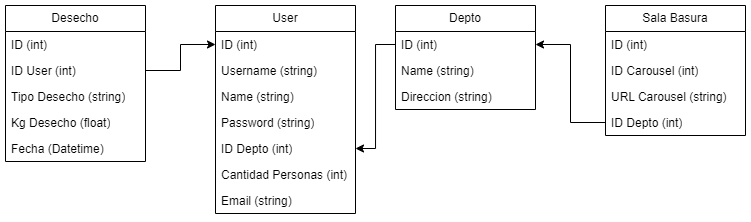

The diagram above was exported from draw.io. Its source (the exported page's mxGraphModel, read from the mxfile embedded in the PNG):
<mxGraphModel dx="819" dy="439" grid="1" gridSize="10" guides="1" tooltips="1" connect="1" arrows="1" fold="1" page="1" pageScale="1" pageWidth="827" pageHeight="1169" math="0" shadow="0">
  <root>
    <mxCell id="WIyWlLk6GJQsqaUBKTNV-0" />
    <mxCell id="WIyWlLk6GJQsqaUBKTNV-1" parent="WIyWlLk6GJQsqaUBKTNV-0" />
    <mxCell id="L7zkDEzcfIvn1_jqLFKP-0" value="Sala Basura" style="swimlane;fontStyle=0;childLayout=stackLayout;horizontal=1;startSize=26;fillColor=none;horizontalStack=0;resizeParent=1;resizeParentMax=0;resizeLast=0;collapsible=1;marginBottom=0;whiteSpace=wrap;html=1;" vertex="1" parent="WIyWlLk6GJQsqaUBKTNV-1">
      <mxGeometry x="880" y="440" width="140" height="130" as="geometry" />
    </mxCell>
    <mxCell id="L7zkDEzcfIvn1_jqLFKP-1" value="ID (int)" style="text;strokeColor=none;fillColor=none;align=left;verticalAlign=top;spacingLeft=4;spacingRight=4;overflow=hidden;rotatable=0;points=[[0,0.5],[1,0.5]];portConstraint=eastwest;whiteSpace=wrap;html=1;" vertex="1" parent="L7zkDEzcfIvn1_jqLFKP-0">
      <mxGeometry y="26" width="140" height="26" as="geometry" />
    </mxCell>
    <mxCell id="L7zkDEzcfIvn1_jqLFKP-2" value="ID Carousel (int)" style="text;strokeColor=none;fillColor=none;align=left;verticalAlign=top;spacingLeft=4;spacingRight=4;overflow=hidden;rotatable=0;points=[[0,0.5],[1,0.5]];portConstraint=eastwest;whiteSpace=wrap;html=1;" vertex="1" parent="L7zkDEzcfIvn1_jqLFKP-0">
      <mxGeometry y="52" width="140" height="26" as="geometry" />
    </mxCell>
    <mxCell id="L7zkDEzcfIvn1_jqLFKP-3" value="URL Carousel (string)" style="text;strokeColor=none;fillColor=none;align=left;verticalAlign=top;spacingLeft=4;spacingRight=4;overflow=hidden;rotatable=0;points=[[0,0.5],[1,0.5]];portConstraint=eastwest;whiteSpace=wrap;html=1;" vertex="1" parent="L7zkDEzcfIvn1_jqLFKP-0">
      <mxGeometry y="78" width="140" height="26" as="geometry" />
    </mxCell>
    <mxCell id="L7zkDEzcfIvn1_jqLFKP-4" value="ID Depto (int)" style="text;strokeColor=none;fillColor=none;align=left;verticalAlign=top;spacingLeft=4;spacingRight=4;overflow=hidden;rotatable=0;points=[[0,0.5],[1,0.5]];portConstraint=eastwest;whiteSpace=wrap;html=1;" vertex="1" parent="L7zkDEzcfIvn1_jqLFKP-0">
      <mxGeometry y="104" width="140" height="26" as="geometry" />
    </mxCell>
    <mxCell id="L7zkDEzcfIvn1_jqLFKP-5" value="Depto" style="swimlane;fontStyle=0;childLayout=stackLayout;horizontal=1;startSize=26;fillColor=none;horizontalStack=0;resizeParent=1;resizeParentMax=0;resizeLast=0;collapsible=1;marginBottom=0;whiteSpace=wrap;html=1;" vertex="1" parent="WIyWlLk6GJQsqaUBKTNV-1">
      <mxGeometry x="670" y="440" width="140" height="104" as="geometry" />
    </mxCell>
    <mxCell id="L7zkDEzcfIvn1_jqLFKP-6" value="ID (int)" style="text;strokeColor=none;fillColor=none;align=left;verticalAlign=top;spacingLeft=4;spacingRight=4;overflow=hidden;rotatable=0;points=[[0,0.5],[1,0.5]];portConstraint=eastwest;whiteSpace=wrap;html=1;" vertex="1" parent="L7zkDEzcfIvn1_jqLFKP-5">
      <mxGeometry y="26" width="140" height="26" as="geometry" />
    </mxCell>
    <mxCell id="L7zkDEzcfIvn1_jqLFKP-7" value="Name (string)" style="text;strokeColor=none;fillColor=none;align=left;verticalAlign=top;spacingLeft=4;spacingRight=4;overflow=hidden;rotatable=0;points=[[0,0.5],[1,0.5]];portConstraint=eastwest;whiteSpace=wrap;html=1;" vertex="1" parent="L7zkDEzcfIvn1_jqLFKP-5">
      <mxGeometry y="52" width="140" height="26" as="geometry" />
    </mxCell>
    <mxCell id="L7zkDEzcfIvn1_jqLFKP-8" value="Direccion (string)" style="text;strokeColor=none;fillColor=none;align=left;verticalAlign=top;spacingLeft=4;spacingRight=4;overflow=hidden;rotatable=0;points=[[0,0.5],[1,0.5]];portConstraint=eastwest;whiteSpace=wrap;html=1;" vertex="1" parent="L7zkDEzcfIvn1_jqLFKP-5">
      <mxGeometry y="78" width="140" height="26" as="geometry" />
    </mxCell>
    <mxCell id="L7zkDEzcfIvn1_jqLFKP-10" value="User" style="swimlane;fontStyle=0;childLayout=stackLayout;horizontal=1;startSize=26;fillColor=none;horizontalStack=0;resizeParent=1;resizeParentMax=0;resizeLast=0;collapsible=1;marginBottom=0;whiteSpace=wrap;html=1;" vertex="1" parent="WIyWlLk6GJQsqaUBKTNV-1">
      <mxGeometry x="490" y="440" width="140" height="208" as="geometry" />
    </mxCell>
    <mxCell id="L7zkDEzcfIvn1_jqLFKP-11" value="ID (int)" style="text;strokeColor=none;fillColor=none;align=left;verticalAlign=top;spacingLeft=4;spacingRight=4;overflow=hidden;rotatable=0;points=[[0,0.5],[1,0.5]];portConstraint=eastwest;whiteSpace=wrap;html=1;" vertex="1" parent="L7zkDEzcfIvn1_jqLFKP-10">
      <mxGeometry y="26" width="140" height="26" as="geometry" />
    </mxCell>
    <mxCell id="L7zkDEzcfIvn1_jqLFKP-14" value="Username (string)" style="text;strokeColor=none;fillColor=none;align=left;verticalAlign=top;spacingLeft=4;spacingRight=4;overflow=hidden;rotatable=0;points=[[0,0.5],[1,0.5]];portConstraint=eastwest;whiteSpace=wrap;html=1;" vertex="1" parent="L7zkDEzcfIvn1_jqLFKP-10">
      <mxGeometry y="52" width="140" height="26" as="geometry" />
    </mxCell>
    <mxCell id="L7zkDEzcfIvn1_jqLFKP-12" value="Name (string)" style="text;strokeColor=none;fillColor=none;align=left;verticalAlign=top;spacingLeft=4;spacingRight=4;overflow=hidden;rotatable=0;points=[[0,0.5],[1,0.5]];portConstraint=eastwest;whiteSpace=wrap;html=1;" vertex="1" parent="L7zkDEzcfIvn1_jqLFKP-10">
      <mxGeometry y="78" width="140" height="26" as="geometry" />
    </mxCell>
    <mxCell id="L7zkDEzcfIvn1_jqLFKP-13" value="Password (string)" style="text;strokeColor=none;fillColor=none;align=left;verticalAlign=top;spacingLeft=4;spacingRight=4;overflow=hidden;rotatable=0;points=[[0,0.5],[1,0.5]];portConstraint=eastwest;whiteSpace=wrap;html=1;" vertex="1" parent="L7zkDEzcfIvn1_jqLFKP-10">
      <mxGeometry y="104" width="140" height="26" as="geometry" />
    </mxCell>
    <mxCell id="L7zkDEzcfIvn1_jqLFKP-15" value="ID Depto (int)" style="text;strokeColor=none;fillColor=none;align=left;verticalAlign=top;spacingLeft=4;spacingRight=4;overflow=hidden;rotatable=0;points=[[0,0.5],[1,0.5]];portConstraint=eastwest;whiteSpace=wrap;html=1;" vertex="1" parent="L7zkDEzcfIvn1_jqLFKP-10">
      <mxGeometry y="130" width="140" height="26" as="geometry" />
    </mxCell>
    <mxCell id="L7zkDEzcfIvn1_jqLFKP-16" value="Cantidad Personas (int)" style="text;strokeColor=none;fillColor=none;align=left;verticalAlign=top;spacingLeft=4;spacingRight=4;overflow=hidden;rotatable=0;points=[[0,0.5],[1,0.5]];portConstraint=eastwest;whiteSpace=wrap;html=1;" vertex="1" parent="L7zkDEzcfIvn1_jqLFKP-10">
      <mxGeometry y="156" width="140" height="26" as="geometry" />
    </mxCell>
    <mxCell id="L7zkDEzcfIvn1_jqLFKP-18" value="Email (string)" style="text;strokeColor=none;fillColor=none;align=left;verticalAlign=top;spacingLeft=4;spacingRight=4;overflow=hidden;rotatable=0;points=[[0,0.5],[1,0.5]];portConstraint=eastwest;whiteSpace=wrap;html=1;" vertex="1" parent="L7zkDEzcfIvn1_jqLFKP-10">
      <mxGeometry y="182" width="140" height="26" as="geometry" />
    </mxCell>
    <mxCell id="L7zkDEzcfIvn1_jqLFKP-19" value="Desecho" style="swimlane;fontStyle=0;childLayout=stackLayout;horizontal=1;startSize=26;fillColor=none;horizontalStack=0;resizeParent=1;resizeParentMax=0;resizeLast=0;collapsible=1;marginBottom=0;whiteSpace=wrap;html=1;" vertex="1" parent="WIyWlLk6GJQsqaUBKTNV-1">
      <mxGeometry x="280" y="440" width="140" height="156" as="geometry" />
    </mxCell>
    <mxCell id="L7zkDEzcfIvn1_jqLFKP-20" value="ID (int)" style="text;strokeColor=none;fillColor=none;align=left;verticalAlign=top;spacingLeft=4;spacingRight=4;overflow=hidden;rotatable=0;points=[[0,0.5],[1,0.5]];portConstraint=eastwest;whiteSpace=wrap;html=1;" vertex="1" parent="L7zkDEzcfIvn1_jqLFKP-19">
      <mxGeometry y="26" width="140" height="26" as="geometry" />
    </mxCell>
    <mxCell id="L7zkDEzcfIvn1_jqLFKP-29" value="ID User (int)" style="text;strokeColor=none;fillColor=none;align=left;verticalAlign=top;spacingLeft=4;spacingRight=4;overflow=hidden;rotatable=0;points=[[0,0.5],[1,0.5]];portConstraint=eastwest;whiteSpace=wrap;html=1;" vertex="1" parent="L7zkDEzcfIvn1_jqLFKP-19">
      <mxGeometry y="52" width="140" height="26" as="geometry" />
    </mxCell>
    <mxCell id="L7zkDEzcfIvn1_jqLFKP-21" value="Tipo Desecho (string)" style="text;strokeColor=none;fillColor=none;align=left;verticalAlign=top;spacingLeft=4;spacingRight=4;overflow=hidden;rotatable=0;points=[[0,0.5],[1,0.5]];portConstraint=eastwest;whiteSpace=wrap;html=1;" vertex="1" parent="L7zkDEzcfIvn1_jqLFKP-19">
      <mxGeometry y="78" width="140" height="26" as="geometry" />
    </mxCell>
    <mxCell id="L7zkDEzcfIvn1_jqLFKP-22" value="Kg Desecho (float)" style="text;strokeColor=none;fillColor=none;align=left;verticalAlign=top;spacingLeft=4;spacingRight=4;overflow=hidden;rotatable=0;points=[[0,0.5],[1,0.5]];portConstraint=eastwest;whiteSpace=wrap;html=1;" vertex="1" parent="L7zkDEzcfIvn1_jqLFKP-19">
      <mxGeometry y="104" width="140" height="26" as="geometry" />
    </mxCell>
    <mxCell id="L7zkDEzcfIvn1_jqLFKP-31" value="Fecha (Datetime)" style="text;strokeColor=none;fillColor=none;align=left;verticalAlign=top;spacingLeft=4;spacingRight=4;overflow=hidden;rotatable=0;points=[[0,0.5],[1,0.5]];portConstraint=eastwest;whiteSpace=wrap;html=1;" vertex="1" parent="L7zkDEzcfIvn1_jqLFKP-19">
      <mxGeometry y="130" width="140" height="26" as="geometry" />
    </mxCell>
    <mxCell id="L7zkDEzcfIvn1_jqLFKP-27" style="edgeStyle=orthogonalEdgeStyle;rounded=0;orthogonalLoop=1;jettySize=auto;html=1;" edge="1" parent="WIyWlLk6GJQsqaUBKTNV-1" source="L7zkDEzcfIvn1_jqLFKP-6" target="L7zkDEzcfIvn1_jqLFKP-15">
      <mxGeometry relative="1" as="geometry" />
    </mxCell>
    <mxCell id="L7zkDEzcfIvn1_jqLFKP-28" style="edgeStyle=orthogonalEdgeStyle;rounded=0;orthogonalLoop=1;jettySize=auto;html=1;" edge="1" parent="WIyWlLk6GJQsqaUBKTNV-1" source="L7zkDEzcfIvn1_jqLFKP-4" target="L7zkDEzcfIvn1_jqLFKP-6">
      <mxGeometry relative="1" as="geometry" />
    </mxCell>
    <mxCell id="L7zkDEzcfIvn1_jqLFKP-30" style="edgeStyle=orthogonalEdgeStyle;rounded=0;orthogonalLoop=1;jettySize=auto;html=1;" edge="1" parent="WIyWlLk6GJQsqaUBKTNV-1" source="L7zkDEzcfIvn1_jqLFKP-29" target="L7zkDEzcfIvn1_jqLFKP-11">
      <mxGeometry relative="1" as="geometry" />
    </mxCell>
  </root>
</mxGraphModel>